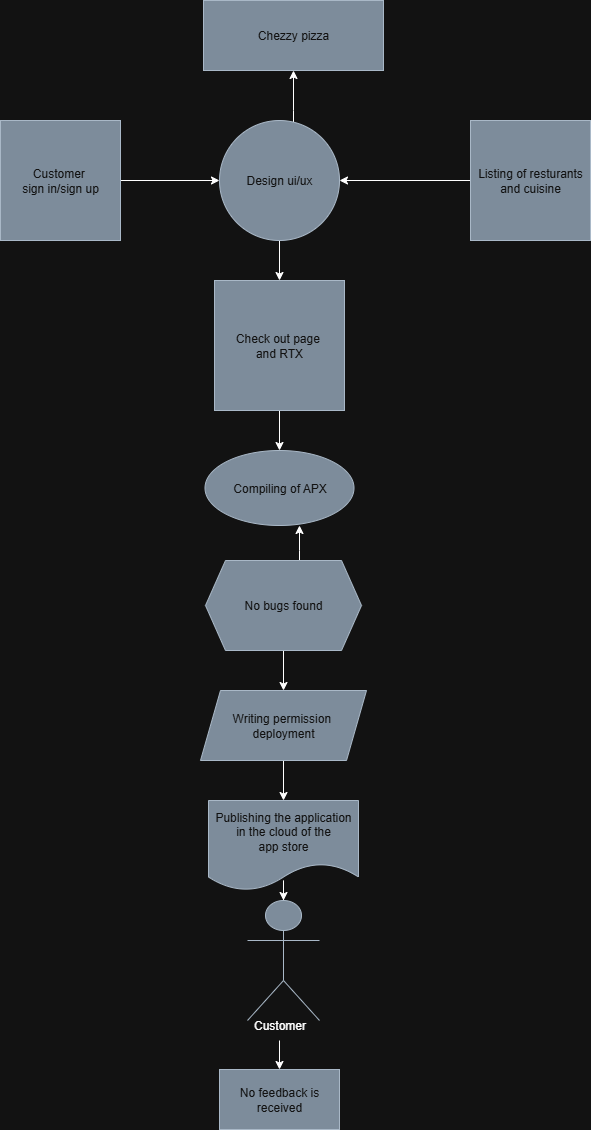

The diagram above was exported from draw.io. Its source (the exported page's mxGraphModel, read from the mxfile embedded in the PNG):
<mxGraphModel dx="1895" dy="1011" grid="1" gridSize="10" guides="1" tooltips="1" connect="1" arrows="1" fold="1" page="1" pageScale="1" pageWidth="827" pageHeight="1169" math="0" shadow="0">
  <root>
    <mxCell id="0" />
    <mxCell id="1" parent="0" />
    <mxCell id="TplJhpfCv8vgHTPh-Keq-21" value="Chezzy pizza" style="rounded=0;whiteSpace=wrap;html=1;fillColor=#647687;fontColor=#ffffff;strokeColor=#314354;" vertex="1" parent="1">
      <mxGeometry x="313" y="40" width="180" height="70" as="geometry" />
    </mxCell>
    <mxCell id="TplJhpfCv8vgHTPh-Keq-42" value="" style="edgeStyle=orthogonalEdgeStyle;rounded=0;orthogonalLoop=1;jettySize=auto;html=1;" edge="1" parent="1" source="TplJhpfCv8vgHTPh-Keq-22" target="TplJhpfCv8vgHTPh-Keq-21">
      <mxGeometry relative="1" as="geometry">
        <Array as="points">
          <mxPoint x="403" y="150" />
          <mxPoint x="403" y="150" />
        </Array>
      </mxGeometry>
    </mxCell>
    <mxCell id="TplJhpfCv8vgHTPh-Keq-67" value="" style="edgeStyle=orthogonalEdgeStyle;rounded=0;orthogonalLoop=1;jettySize=auto;html=1;" edge="1" parent="1" source="TplJhpfCv8vgHTPh-Keq-22" target="TplJhpfCv8vgHTPh-Keq-30">
      <mxGeometry relative="1" as="geometry" />
    </mxCell>
    <mxCell id="TplJhpfCv8vgHTPh-Keq-22" value="Design ui/ux" style="ellipse;whiteSpace=wrap;html=1;aspect=fixed;fillColor=#647687;fontColor=#ffffff;strokeColor=#314354;" vertex="1" parent="1">
      <mxGeometry x="329" y="160" width="120" height="120" as="geometry" />
    </mxCell>
    <mxCell id="TplJhpfCv8vgHTPh-Keq-48" value="" style="edgeStyle=orthogonalEdgeStyle;rounded=0;orthogonalLoop=1;jettySize=auto;html=1;" edge="1" parent="1" source="TplJhpfCv8vgHTPh-Keq-25" target="TplJhpfCv8vgHTPh-Keq-22">
      <mxGeometry relative="1" as="geometry" />
    </mxCell>
    <mxCell id="TplJhpfCv8vgHTPh-Keq-25" value="Customer&amp;nbsp;&lt;div&gt;sign in/sign up&lt;/div&gt;" style="whiteSpace=wrap;html=1;aspect=fixed;fillColor=#647687;fontColor=#ffffff;strokeColor=#314354;" vertex="1" parent="1">
      <mxGeometry x="110" y="160" width="120" height="120" as="geometry" />
    </mxCell>
    <mxCell id="TplJhpfCv8vgHTPh-Keq-47" value="" style="edgeStyle=orthogonalEdgeStyle;rounded=0;orthogonalLoop=1;jettySize=auto;html=1;entryX=1;entryY=0.5;entryDx=0;entryDy=0;" edge="1" parent="1" source="TplJhpfCv8vgHTPh-Keq-29" target="TplJhpfCv8vgHTPh-Keq-22">
      <mxGeometry relative="1" as="geometry">
        <mxPoint x="500" y="220" as="targetPoint" />
      </mxGeometry>
    </mxCell>
    <mxCell id="TplJhpfCv8vgHTPh-Keq-29" value="Listing of resturants&lt;div&gt;and cuisine&lt;/div&gt;" style="whiteSpace=wrap;html=1;aspect=fixed;fillColor=#647687;fontColor=#ffffff;strokeColor=#314354;" vertex="1" parent="1">
      <mxGeometry x="580" y="160" width="120" height="120" as="geometry" />
    </mxCell>
    <mxCell id="TplJhpfCv8vgHTPh-Keq-68" value="" style="edgeStyle=orthogonalEdgeStyle;rounded=0;orthogonalLoop=1;jettySize=auto;html=1;" edge="1" parent="1" source="TplJhpfCv8vgHTPh-Keq-30" target="TplJhpfCv8vgHTPh-Keq-31">
      <mxGeometry relative="1" as="geometry" />
    </mxCell>
    <mxCell id="TplJhpfCv8vgHTPh-Keq-30" value="Check out page&amp;nbsp;&lt;div&gt;and RTX&lt;/div&gt;" style="whiteSpace=wrap;html=1;aspect=fixed;fillColor=#647687;fontColor=#ffffff;strokeColor=#314354;" vertex="1" parent="1">
      <mxGeometry x="324" y="320" width="130" height="130" as="geometry" />
    </mxCell>
    <mxCell id="TplJhpfCv8vgHTPh-Keq-31" value="Compiling of APX" style="ellipse;whiteSpace=wrap;html=1;fillColor=#647687;fontColor=#ffffff;strokeColor=#314354;" vertex="1" parent="1">
      <mxGeometry x="314.5" y="490" width="149" height="75" as="geometry" />
    </mxCell>
    <mxCell id="TplJhpfCv8vgHTPh-Keq-64" value="" style="edgeStyle=orthogonalEdgeStyle;rounded=0;orthogonalLoop=1;jettySize=auto;html=1;" edge="1" parent="1">
      <mxGeometry relative="1" as="geometry">
        <mxPoint x="409" y="600" as="sourcePoint" />
        <mxPoint x="409" y="564.999155433938" as="targetPoint" />
        <Array as="points">
          <mxPoint x="409" y="590" />
          <mxPoint x="409" y="590" />
        </Array>
      </mxGeometry>
    </mxCell>
    <mxCell id="TplJhpfCv8vgHTPh-Keq-70" value="" style="edgeStyle=orthogonalEdgeStyle;rounded=0;orthogonalLoop=1;jettySize=auto;html=1;" edge="1" parent="1" source="TplJhpfCv8vgHTPh-Keq-35" target="TplJhpfCv8vgHTPh-Keq-36">
      <mxGeometry relative="1" as="geometry" />
    </mxCell>
    <mxCell id="TplJhpfCv8vgHTPh-Keq-35" value="No bugs found" style="shape=hexagon;perimeter=hexagonPerimeter2;whiteSpace=wrap;html=1;fixedSize=1;fillColor=#647687;fontColor=#ffffff;strokeColor=#314354;" vertex="1" parent="1">
      <mxGeometry x="315" y="600" width="156" height="90" as="geometry" />
    </mxCell>
    <mxCell id="TplJhpfCv8vgHTPh-Keq-71" value="" style="edgeStyle=orthogonalEdgeStyle;rounded=0;orthogonalLoop=1;jettySize=auto;html=1;" edge="1" parent="1" source="TplJhpfCv8vgHTPh-Keq-36" target="TplJhpfCv8vgHTPh-Keq-37">
      <mxGeometry relative="1" as="geometry" />
    </mxCell>
    <mxCell id="TplJhpfCv8vgHTPh-Keq-36" value="Writing permission&amp;nbsp;&lt;div&gt;deployment&lt;/div&gt;" style="shape=parallelogram;perimeter=parallelogramPerimeter;whiteSpace=wrap;html=1;fixedSize=1;fillColor=#647687;fontColor=#ffffff;strokeColor=#314354;" vertex="1" parent="1">
      <mxGeometry x="310" y="730" width="166" height="70" as="geometry" />
    </mxCell>
    <mxCell id="TplJhpfCv8vgHTPh-Keq-58" value="" style="edgeStyle=orthogonalEdgeStyle;rounded=0;orthogonalLoop=1;jettySize=auto;html=1;" edge="1" parent="1" source="TplJhpfCv8vgHTPh-Keq-37" target="TplJhpfCv8vgHTPh-Keq-38">
      <mxGeometry relative="1" as="geometry" />
    </mxCell>
    <mxCell id="TplJhpfCv8vgHTPh-Keq-37" value="Publishing the application&lt;div&gt;in the cloud of the&lt;/div&gt;&lt;div&gt;app store&lt;/div&gt;" style="shape=document;whiteSpace=wrap;html=1;boundedLbl=1;fillColor=#647687;fontColor=#ffffff;strokeColor=#314354;" vertex="1" parent="1">
      <mxGeometry x="318" y="840" width="150" height="90" as="geometry" />
    </mxCell>
    <mxCell id="TplJhpfCv8vgHTPh-Keq-38" value="" style="shape=umlActor;verticalLabelPosition=bottom;verticalAlign=top;html=1;outlineConnect=0;fillColor=#647687;fontColor=#ffffff;strokeColor=#314354;" vertex="1" parent="1">
      <mxGeometry x="357" y="940" width="72" height="120" as="geometry" />
    </mxCell>
    <mxCell id="TplJhpfCv8vgHTPh-Keq-40" value="No feedback is received" style="rounded=0;whiteSpace=wrap;html=1;fillColor=#647687;fontColor=#ffffff;strokeColor=#314354;" vertex="1" parent="1">
      <mxGeometry x="329" y="1109" width="120" height="60" as="geometry" />
    </mxCell>
    <mxCell id="TplJhpfCv8vgHTPh-Keq-72" value="" style="edgeStyle=orthogonalEdgeStyle;rounded=0;orthogonalLoop=1;jettySize=auto;html=1;" edge="1" parent="1" source="TplJhpfCv8vgHTPh-Keq-53" target="TplJhpfCv8vgHTPh-Keq-40">
      <mxGeometry relative="1" as="geometry" />
    </mxCell>
    <mxCell id="TplJhpfCv8vgHTPh-Keq-53" value="Customer" style="text;html=1;align=center;verticalAlign=middle;resizable=0;points=[];autosize=1;strokeColor=none;fillColor=none;" vertex="1" parent="1">
      <mxGeometry x="349" y="1050" width="80" height="30" as="geometry" />
    </mxCell>
  </root>
</mxGraphModel>